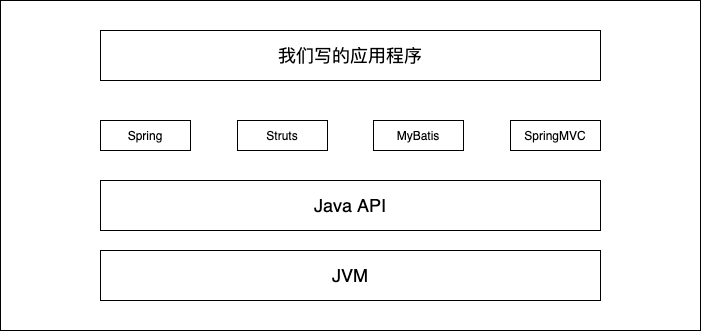

The diagram above was exported from draw.io. Its source (the exported page's mxGraphModel, read from the mxfile embedded in the PNG):
<mxGraphModel dx="898" dy="591" grid="1" gridSize="10" guides="1" tooltips="1" connect="1" arrows="1" fold="1" page="1" pageScale="1" pageWidth="1920" pageHeight="1200" math="0" shadow="0">
  <root>
    <mxCell id="0" />
    <mxCell id="1" parent="0" />
    <mxCell id="2" value="" style="rounded=0;whiteSpace=wrap;html=1;" vertex="1" parent="1">
      <mxGeometry x="130" y="130" width="700" height="330" as="geometry" />
    </mxCell>
    <mxCell id="3" value="&lt;font style=&quot;font-size: 18px&quot;&gt;我们写的应用程序&lt;/font&gt;" style="rounded=0;whiteSpace=wrap;html=1;" vertex="1" parent="1">
      <mxGeometry x="230" y="160" width="500" height="50" as="geometry" />
    </mxCell>
    <mxCell id="4" value="Spring" style="rounded=0;whiteSpace=wrap;html=1;" vertex="1" parent="1">
      <mxGeometry x="230" y="250" width="90" height="30" as="geometry" />
    </mxCell>
    <mxCell id="5" value="Struts" style="rounded=0;whiteSpace=wrap;html=1;" vertex="1" parent="1">
      <mxGeometry x="367" y="250" width="90" height="30" as="geometry" />
    </mxCell>
    <mxCell id="6" value="MyBatis" style="rounded=0;whiteSpace=wrap;html=1;" vertex="1" parent="1">
      <mxGeometry x="503" y="250" width="90" height="30" as="geometry" />
    </mxCell>
    <mxCell id="7" value="SpringMVC" style="rounded=0;whiteSpace=wrap;html=1;" vertex="1" parent="1">
      <mxGeometry x="640" y="250" width="90" height="30" as="geometry" />
    </mxCell>
    <mxCell id="8" value="&lt;font style=&quot;font-size: 18px&quot;&gt;Java API&lt;/font&gt;" style="rounded=0;whiteSpace=wrap;html=1;" vertex="1" parent="1">
      <mxGeometry x="230" y="310" width="500" height="50" as="geometry" />
    </mxCell>
    <mxCell id="9" value="&lt;font style=&quot;font-size: 18px&quot;&gt;JVM&lt;/font&gt;" style="rounded=0;whiteSpace=wrap;html=1;" vertex="1" parent="1">
      <mxGeometry x="230" y="380" width="500" height="50" as="geometry" />
    </mxCell>
  </root>
</mxGraphModel>